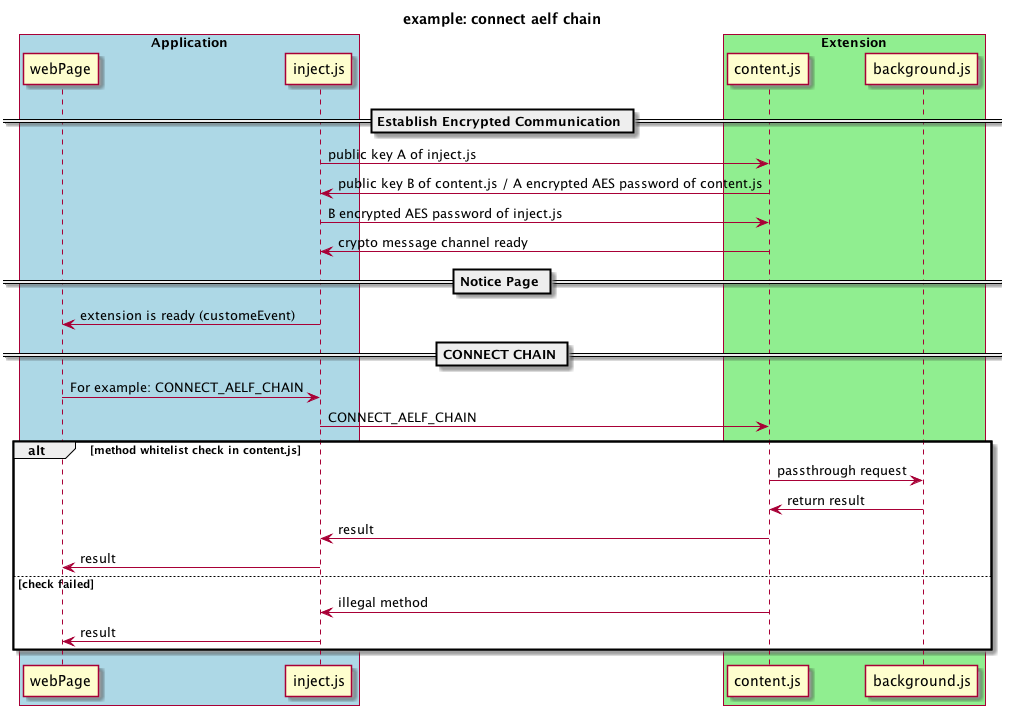

The diagram above was rendered by PlantUML. Its source (embedded in the PNG):
@startuml

title example: connect aelf chain

box "Application" #LightBlue
participant webPage
participant inject.js
end box

box "Extension" #LightGreen
participant content.js
participant background.js
end box

== Establish Encrypted Communication ==

inject.js -> content.js : public key A of inject.js
content.js -> inject.js : public key B of content.js / A encrypted AES password of content.js
inject.js -> content.js : B encrypted AES password of inject.js
content.js -> inject.js : crypto message channel ready

== Notice Page ==

inject.js -> webPage : extension is ready (customeEvent)

== CONNECT CHAIN ==

webPage -> inject.js : For example: CONNECT_AELF_CHAIN

inject.js -> content.js : CONNECT_AELF_CHAIN
alt method whitelist check in content.js
content.js -> background.js : passthrough request
background.js -> content.js : return result
content.js -> inject.js : result
inject.js -> webPage : result
else check failed
content.js -> inject.js : illegal method
inject.js -> webPage : result
end

@enduml